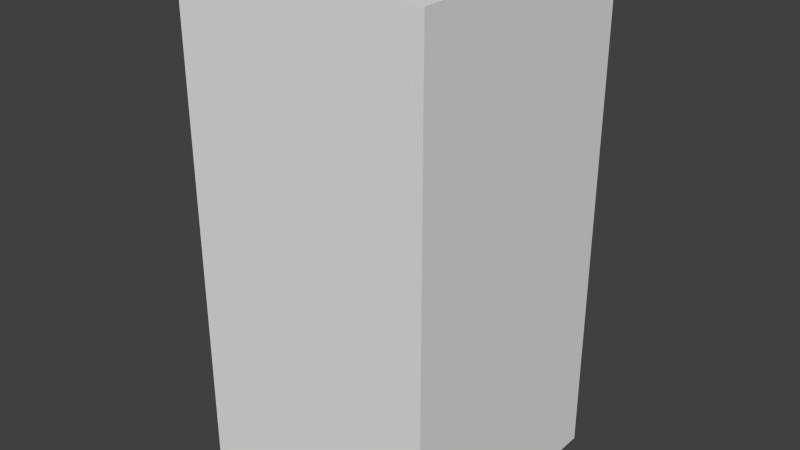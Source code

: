 # Source: greenDotEight.blend  (saved by Blender 2.68.0; exported with 4.5.12 LTS)
import bpy
from mathutils import Matrix  # noqa: F401  (used for matrix-valued properties, if any)

bpy.ops.wm.read_factory_settings(use_empty=True)
scene = bpy.context.scene
scene.name = 'Scene'

# ---- collections
col_collection_1 = bpy.data.collections.new('Collection 1'); scene.collection.children.link(col_collection_1)

# ---- world
world_world = bpy.data.worlds.new('World'); scene.world = world_world
world_world.color = (0.05088, 0.05088, 0.05088)
world_world.use_sun_shadow = False
world_world.sun_shadow_jitter_overblur = 0.0
world_world.cycles.sampling_method = 'MANUAL'
world_world.cycles.sample_map_resolution = 256

# ---- meshes
me_greendoteight = bpy.data.meshes.new('greenDotEight')
me_greendoteight.from_pydata([(-0.5, -0.5, -1.0), (-0.5, 0.5, -1.0), (0.5, 0.5, -1.0), (0.5, -0.5, -1.0), (-0.5, -0.5, 1.0), (-0.5, 0.5, 1.0), (0.5, 0.5, 1.0), (0.5, -0.5, 1.0)], [], [(4, 5, 1, 0), (5, 6, 2, 1), (6, 7, 3, 2), (7, 4, 0, 3), (0, 1, 2, 3), (7, 6, 5, 4)])
me_greendoteight.use_remesh_preserve_volume = False
me_greendoteight.use_remesh_preserve_attributes = False
me_greendoteight.use_mirror_vertex_groups = False
me_greendoteight.update()

# ---- objects
ob_greendoteight = bpy.data.objects.new('greenDotEight', me_greendoteight)

# ---- transforms, parenting, visibility, modifiers, constraints
ob_greendoteight.location = (0.0, 0.0, 0.0)
ob_greendoteight.lineart.crease_threshold = 0.0

# ---- collection membership
col_collection_1.objects.link(ob_greendoteight)

# ---- scene / render settings (as saved in the file)
scene.frame_start = 1; scene.frame_end = 250; scene.frame_set(1)
scene.render.engine = 'BLENDER_EEVEE_NEXT'
scene.render.image_settings.color_mode = 'RGB'
scene.render.image_settings.compression = 90
scene.render.resolution_percentage = 50
scene.render.dither_intensity = 0.0
scene.cycles.use_denoising = False
scene.cycles.samples = 10
scene.cycles.sampling_pattern = 'TABULATED_SOBOL'
scene.cycles.light_sampling_threshold = 0.0
scene.cycles.use_adaptive_sampling = False
scene.cycles.use_light_tree = False
scene.cycles.blur_glossy = 0.0
scene.cycles.volume_bounces = 1
scene.cycles.pixel_filter_type = 'GAUSSIAN'
scene.cycles.sample_clamp_indirect = 0.0
scene.view_settings.view_transform = 'Standard'
bpy.context.view_layer.update()

# ---- added for rendering (the .blend has no active camera and no usable light): camera, sun
cam_auto = bpy.data.cameras.new('AutoCamera')
cam_auto.lens = 50.0
cam_auto.sensor_width = 36.0
cam_auto.clip_end = 1000.0
ob_auto_camera = bpy.data.objects.new('AutoCamera', cam_auto)
scene.collection.objects.link(ob_auto_camera)
ob_auto_camera.location = (2.26633, -2.71959, 1.81306)
ob_auto_camera.rotation_euler = (1.09748, -7.21219e-08, 0.694738)
scene.camera = ob_auto_camera
light_auto_sun = bpy.data.lights.new('AutoSun', 'SUN')
light_auto_sun.energy = 3.0
light_auto_sun.angle = 0.0523599
ob_auto_sun = bpy.data.objects.new('AutoSun', light_auto_sun)
scene.collection.objects.link(ob_auto_sun)
ob_auto_sun.rotation_euler = (0.872665, 0.174533, 0.523599)
bpy.context.view_layer.update()
